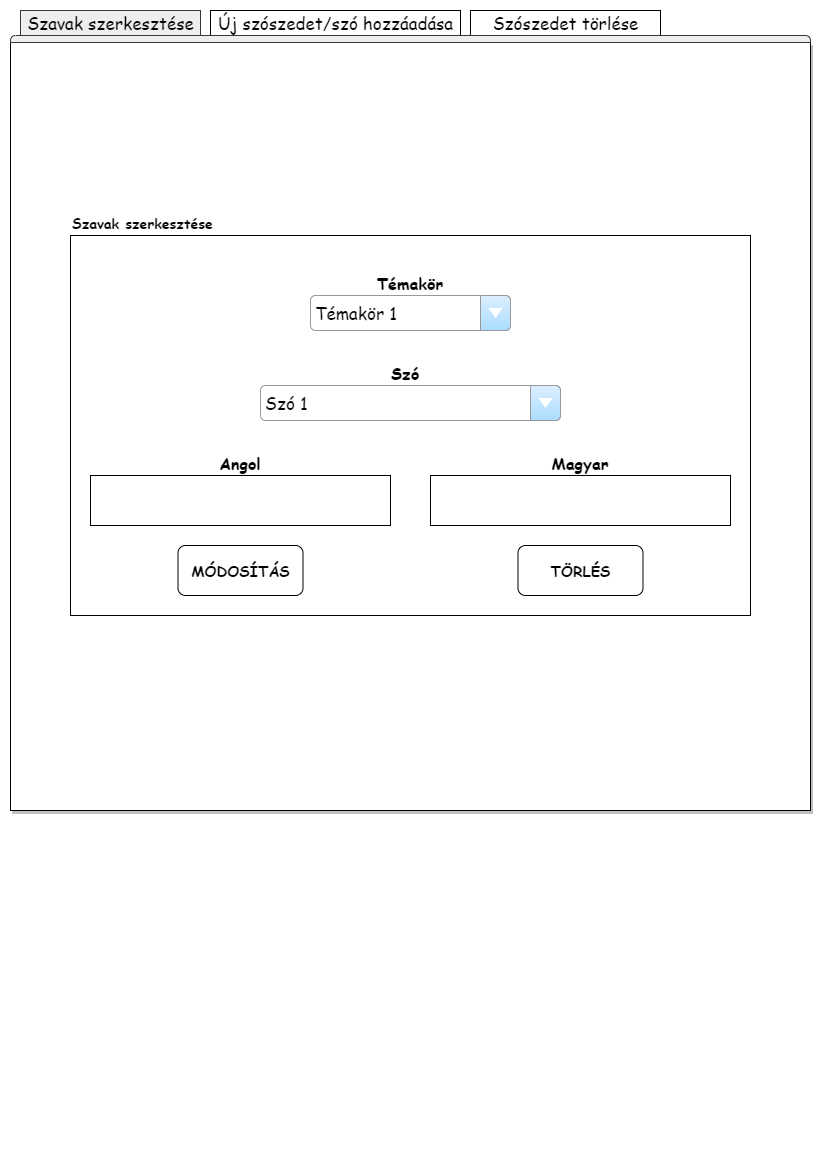

The diagram above was exported from draw.io. Its source (the exported page's mxGraphModel, read from the mxfile embedded in the PNG):
<mxGraphModel dx="2590" dy="1558" grid="0" gridSize="10" guides="1" tooltips="1" connect="1" arrows="1" fold="1" page="1" pageScale="1" pageWidth="827" pageHeight="1169" background="none" math="0" shadow="0">
  <root>
    <mxCell id="0" />
    <mxCell id="1" parent="0" />
    <mxCell id="gY15Ywyms6EdynOSf3R4-2" value="" style="strokeWidth=1;shadow=1;dashed=0;align=center;html=1;shape=mxgraph.mockup.containers.marginRect2;rectMarginTop=32;whiteSpace=wrap;fontFamily=Comic Sans MS;verticalAlign=middle;fontSize=14;" parent="1" vertex="1">
      <mxGeometry x="10" y="10" width="800" height="800" as="geometry" />
    </mxCell>
    <mxCell id="gY15Ywyms6EdynOSf3R4-3" value="Szavak szerkesztése" style="strokeWidth=1;shadow=0;dashed=0;align=center;html=1;shape=mxgraph.mockup.containers.rrect;rSize=0;fontSize=17;fillColor=#eeeeee;strokeColor=#36393d;fontFamily=Comic Sans MS;" parent="gY15Ywyms6EdynOSf3R4-2" vertex="1">
      <mxGeometry width="180" height="25" relative="1" as="geometry">
        <mxPoint x="10" as="offset" />
      </mxGeometry>
    </mxCell>
    <mxCell id="gY15Ywyms6EdynOSf3R4-4" value="Új szószedet/szó hozzáadása" style="strokeWidth=1;shadow=0;dashed=0;align=center;html=1;shape=mxgraph.mockup.containers.rrect;rSize=0;fontSize=17;fontFamily=Comic Sans MS;" parent="gY15Ywyms6EdynOSf3R4-2" vertex="1">
      <mxGeometry width="250" height="25" relative="1" as="geometry">
        <mxPoint x="200" as="offset" />
      </mxGeometry>
    </mxCell>
    <mxCell id="gY15Ywyms6EdynOSf3R4-5" value="Szószedet törlése" style="strokeWidth=1;shadow=0;dashed=0;align=center;html=1;shape=mxgraph.mockup.containers.rrect;rSize=0;fontSize=17;gradientColor=none;fontFamily=Comic Sans MS;" parent="gY15Ywyms6EdynOSf3R4-2" vertex="1">
      <mxGeometry width="190" height="25" relative="1" as="geometry">
        <mxPoint x="460" as="offset" />
      </mxGeometry>
    </mxCell>
    <mxCell id="gY15Ywyms6EdynOSf3R4-6" value="" style="strokeWidth=1;shadow=0;dashed=0;align=center;html=1;shape=mxgraph.mockup.containers.topButton;rSize=5;resizeWidth=1;movable=0;deletable=1;fillColor=#eeeeee;strokeColor=#36393d;" parent="gY15Ywyms6EdynOSf3R4-2" vertex="1">
      <mxGeometry width="800" height="7" relative="1" as="geometry">
        <mxPoint y="25" as="offset" />
      </mxGeometry>
    </mxCell>
    <mxCell id="sZCGaXeiZL27GAr6mK9c-40" value="" style="group;verticalAlign=top;" parent="gY15Ywyms6EdynOSf3R4-2" vertex="1" connectable="0">
      <mxGeometry x="60" y="195" width="680" height="410" as="geometry" />
    </mxCell>
    <mxCell id="gY15Ywyms6EdynOSf3R4-12" value="" style="whiteSpace=wrap;html=1;rounded=0;fontFamily=Comic Sans MS;fillColor=none;strokeWidth=1;glass=0;" parent="sZCGaXeiZL27GAr6mK9c-40" vertex="1">
      <mxGeometry y="30" width="680" height="380" as="geometry" />
    </mxCell>
    <mxCell id="gY15Ywyms6EdynOSf3R4-13" value="Témakör 1" style="strokeWidth=1;shadow=0;dashed=0;align=center;html=1;shape=mxgraph.mockup.forms.comboBox;strokeColor=#999999;fillColor=#ddeeff;align=left;fillColor2=#aaddff;mainText=;fontColor=#000000;fontSize=17;spacingLeft=3;fontFamily=Comic Sans MS;" parent="sZCGaXeiZL27GAr6mK9c-40" vertex="1">
      <mxGeometry x="240" y="90" width="200" height="35" as="geometry" />
    </mxCell>
    <mxCell id="sZCGaXeiZL27GAr6mK9c-2" value="Szavak szerkesztése" style="text;html=1;strokeColor=none;fillColor=none;align=left;verticalAlign=bottom;whiteSpace=wrap;rounded=0;fontFamily=Comic Sans MS;fontStyle=1;fontSize=14;" parent="sZCGaXeiZL27GAr6mK9c-40" vertex="1">
      <mxGeometry width="160" height="30" as="geometry" />
    </mxCell>
    <mxCell id="sZCGaXeiZL27GAr6mK9c-29" value="Témakör" style="text;html=1;strokeColor=none;fillColor=none;align=center;verticalAlign=bottom;whiteSpace=wrap;rounded=0;fontFamily=Comic Sans MS;fontStyle=1;fontSize=16;" parent="sZCGaXeiZL27GAr6mK9c-40" vertex="1">
      <mxGeometry x="275" y="60" width="130" height="30" as="geometry" />
    </mxCell>
    <mxCell id="sZCGaXeiZL27GAr6mK9c-30" value="Szó 1" style="strokeWidth=1;shadow=0;dashed=0;align=center;html=1;shape=mxgraph.mockup.forms.comboBox;strokeColor=#999999;fillColor=#ddeeff;align=left;fillColor2=#aaddff;mainText=;fontColor=#000000;fontSize=17;spacingLeft=3;fontFamily=Comic Sans MS;" parent="sZCGaXeiZL27GAr6mK9c-40" vertex="1">
      <mxGeometry x="190" y="180" width="300" height="35" as="geometry" />
    </mxCell>
    <mxCell id="sZCGaXeiZL27GAr6mK9c-31" value="Szó" style="text;html=1;strokeColor=none;fillColor=none;align=center;verticalAlign=bottom;whiteSpace=wrap;rounded=0;fontFamily=Comic Sans MS;fontStyle=1;fontSize=16;" parent="sZCGaXeiZL27GAr6mK9c-40" vertex="1">
      <mxGeometry x="270" y="150" width="130" height="30" as="geometry" />
    </mxCell>
    <mxCell id="sZCGaXeiZL27GAr6mK9c-32" value="" style="rounded=0;whiteSpace=wrap;html=1;" parent="sZCGaXeiZL27GAr6mK9c-40" vertex="1">
      <mxGeometry x="20" y="270" width="300" height="50" as="geometry" />
    </mxCell>
    <mxCell id="sZCGaXeiZL27GAr6mK9c-33" value="" style="rounded=0;whiteSpace=wrap;html=1;" parent="sZCGaXeiZL27GAr6mK9c-40" vertex="1">
      <mxGeometry x="360" y="270" width="300" height="50" as="geometry" />
    </mxCell>
    <mxCell id="sZCGaXeiZL27GAr6mK9c-36" value="Angol" style="text;html=1;strokeColor=none;fillColor=none;align=center;verticalAlign=bottom;whiteSpace=wrap;rounded=0;fontFamily=Comic Sans MS;fontStyle=1;fontSize=16;" parent="sZCGaXeiZL27GAr6mK9c-40" vertex="1">
      <mxGeometry x="105" y="240" width="130" height="30" as="geometry" />
    </mxCell>
    <mxCell id="sZCGaXeiZL27GAr6mK9c-35" value="Magyar" style="text;html=1;strokeColor=none;fillColor=none;align=center;verticalAlign=bottom;whiteSpace=wrap;rounded=0;fontFamily=Comic Sans MS;fontStyle=1;fontSize=16;" parent="sZCGaXeiZL27GAr6mK9c-40" vertex="1">
      <mxGeometry x="445" y="240" width="130" height="30" as="geometry" />
    </mxCell>
    <mxCell id="sZCGaXeiZL27GAr6mK9c-37" value="MÓDOSÍTÁS" style="rounded=1;whiteSpace=wrap;html=1;fontFamily=Comic Sans MS;fontStyle=1;fontSize=15;" parent="sZCGaXeiZL27GAr6mK9c-40" vertex="1">
      <mxGeometry x="107.5" y="340" width="125" height="50" as="geometry" />
    </mxCell>
    <mxCell id="sZCGaXeiZL27GAr6mK9c-38" value="TÖRLÉS" style="rounded=1;whiteSpace=wrap;html=1;fontFamily=Comic Sans MS;fontStyle=1;fontSize=15;" parent="sZCGaXeiZL27GAr6mK9c-40" vertex="1">
      <mxGeometry x="447.5" y="340" width="125" height="50" as="geometry" />
    </mxCell>
    <mxCell id="sZCGaXeiZL27GAr6mK9c-34" style="edgeStyle=orthogonalEdgeStyle;rounded=0;orthogonalLoop=1;jettySize=auto;html=1;exitX=0.5;exitY=1;exitDx=0;exitDy=0;" parent="sZCGaXeiZL27GAr6mK9c-40" source="sZCGaXeiZL27GAr6mK9c-33" target="sZCGaXeiZL27GAr6mK9c-33" edge="1">
      <mxGeometry relative="1" as="geometry" />
    </mxCell>
    <mxCell id="sZCGaXeiZL27GAr6mK9c-39" style="edgeStyle=orthogonalEdgeStyle;rounded=0;orthogonalLoop=1;jettySize=auto;html=1;exitX=0.5;exitY=1;exitDx=0;exitDy=0;" parent="sZCGaXeiZL27GAr6mK9c-40" source="sZCGaXeiZL27GAr6mK9c-35" target="sZCGaXeiZL27GAr6mK9c-35" edge="1">
      <mxGeometry relative="1" as="geometry" />
    </mxCell>
  </root>
</mxGraphModel>